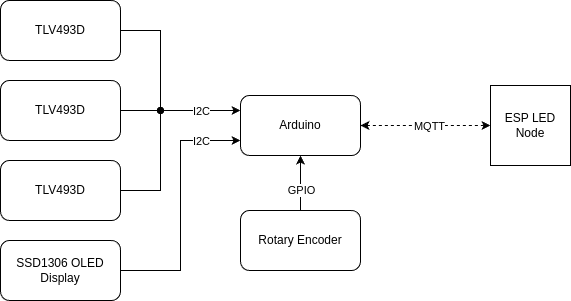

The diagram above was exported from draw.io. Its source (the exported page's mxGraphModel, read from the mxfile embedded in the PNG):
<mxGraphModel dx="972" dy="536" grid="1" gridSize="10" guides="1" tooltips="1" connect="1" arrows="1" fold="1" page="1" pageScale="1" pageWidth="850" pageHeight="1100" math="0" shadow="0">
  <root>
    <mxCell id="0" />
    <mxCell id="1" parent="0" />
    <mxCell id="nK5MsP_ftdeYtj11sbnj-13" style="edgeStyle=orthogonalEdgeStyle;rounded=0;orthogonalLoop=1;jettySize=auto;html=1;exitX=1;exitY=0.5;exitDx=0;exitDy=0;startArrow=none;startFill=0;endArrow=oval;endFill=1;" edge="1" parent="1" source="nK5MsP_ftdeYtj11sbnj-1">
      <mxGeometry relative="1" as="geometry">
        <mxPoint x="200" y="150" as="targetPoint" />
      </mxGeometry>
    </mxCell>
    <mxCell id="nK5MsP_ftdeYtj11sbnj-1" value="TLV493D" style="rounded=1;whiteSpace=wrap;html=1;" vertex="1" parent="1">
      <mxGeometry x="40" y="40" width="120" height="60" as="geometry" />
    </mxCell>
    <mxCell id="nK5MsP_ftdeYtj11sbnj-5" style="edgeStyle=orthogonalEdgeStyle;rounded=0;orthogonalLoop=1;jettySize=auto;html=1;exitX=1;exitY=0.5;exitDx=0;exitDy=0;entryX=0;entryY=0.25;entryDx=0;entryDy=0;" edge="1" parent="1" source="nK5MsP_ftdeYtj11sbnj-2" target="nK5MsP_ftdeYtj11sbnj-4">
      <mxGeometry relative="1" as="geometry" />
    </mxCell>
    <mxCell id="nK5MsP_ftdeYtj11sbnj-15" value="I2C" style="edgeLabel;html=1;align=center;verticalAlign=middle;resizable=0;points=[];" vertex="1" connectable="0" parent="nK5MsP_ftdeYtj11sbnj-5">
      <mxGeometry x="0.2833" y="-1" relative="1" as="geometry">
        <mxPoint x="3" y="-1" as="offset" />
      </mxGeometry>
    </mxCell>
    <mxCell id="nK5MsP_ftdeYtj11sbnj-2" value="TLV493D" style="rounded=1;whiteSpace=wrap;html=1;" vertex="1" parent="1">
      <mxGeometry x="40" y="120" width="120" height="60" as="geometry" />
    </mxCell>
    <mxCell id="nK5MsP_ftdeYtj11sbnj-14" style="edgeStyle=orthogonalEdgeStyle;rounded=0;orthogonalLoop=1;jettySize=auto;html=1;exitX=1;exitY=0.5;exitDx=0;exitDy=0;startArrow=none;startFill=0;endArrow=oval;endFill=1;" edge="1" parent="1" source="nK5MsP_ftdeYtj11sbnj-3">
      <mxGeometry relative="1" as="geometry">
        <mxPoint x="200" y="150" as="targetPoint" />
      </mxGeometry>
    </mxCell>
    <mxCell id="nK5MsP_ftdeYtj11sbnj-3" value="TLV493D" style="rounded=1;whiteSpace=wrap;html=1;" vertex="1" parent="1">
      <mxGeometry x="40" y="200" width="120" height="60" as="geometry" />
    </mxCell>
    <mxCell id="nK5MsP_ftdeYtj11sbnj-11" style="edgeStyle=orthogonalEdgeStyle;rounded=0;orthogonalLoop=1;jettySize=auto;html=1;exitX=1;exitY=0.5;exitDx=0;exitDy=0;entryX=0;entryY=0.5;entryDx=0;entryDy=0;startArrow=classic;startFill=1;dashed=1;" edge="1" parent="1" source="nK5MsP_ftdeYtj11sbnj-4" target="nK5MsP_ftdeYtj11sbnj-10">
      <mxGeometry relative="1" as="geometry" />
    </mxCell>
    <mxCell id="nK5MsP_ftdeYtj11sbnj-12" value="MQTT" style="edgeLabel;html=1;align=center;verticalAlign=middle;resizable=0;points=[];" vertex="1" connectable="0" parent="nK5MsP_ftdeYtj11sbnj-11">
      <mxGeometry x="-0.125" y="1" relative="1" as="geometry">
        <mxPoint x="11" y="1" as="offset" />
      </mxGeometry>
    </mxCell>
    <mxCell id="nK5MsP_ftdeYtj11sbnj-4" value="Arduino" style="rounded=1;whiteSpace=wrap;html=1;" vertex="1" parent="1">
      <mxGeometry x="280" y="135" width="120" height="60" as="geometry" />
    </mxCell>
    <mxCell id="nK5MsP_ftdeYtj11sbnj-9" style="edgeStyle=orthogonalEdgeStyle;rounded=0;orthogonalLoop=1;jettySize=auto;html=1;exitX=0.5;exitY=0;exitDx=0;exitDy=0;entryX=0.5;entryY=1;entryDx=0;entryDy=0;" edge="1" parent="1" source="nK5MsP_ftdeYtj11sbnj-8" target="nK5MsP_ftdeYtj11sbnj-4">
      <mxGeometry relative="1" as="geometry" />
    </mxCell>
    <mxCell id="nK5MsP_ftdeYtj11sbnj-16" value="GPIO" style="edgeLabel;html=1;align=center;verticalAlign=middle;resizable=0;points=[];" vertex="1" connectable="0" parent="nK5MsP_ftdeYtj11sbnj-9">
      <mxGeometry x="0.28" y="-1" relative="1" as="geometry">
        <mxPoint x="-1" y="14" as="offset" />
      </mxGeometry>
    </mxCell>
    <mxCell id="nK5MsP_ftdeYtj11sbnj-8" value="Rotary Encoder" style="rounded=1;whiteSpace=wrap;html=1;" vertex="1" parent="1">
      <mxGeometry x="280" y="250" width="120" height="60" as="geometry" />
    </mxCell>
    <mxCell id="nK5MsP_ftdeYtj11sbnj-10" value="ESP LED Node" style="whiteSpace=wrap;html=1;aspect=fixed;" vertex="1" parent="1">
      <mxGeometry x="530" y="125" width="80" height="80" as="geometry" />
    </mxCell>
    <mxCell id="nK5MsP_ftdeYtj11sbnj-18" style="edgeStyle=orthogonalEdgeStyle;rounded=0;orthogonalLoop=1;jettySize=auto;html=1;exitX=1;exitY=0.5;exitDx=0;exitDy=0;entryX=0;entryY=0.75;entryDx=0;entryDy=0;startArrow=none;startFill=0;endArrow=classic;endFill=1;" edge="1" parent="1" source="nK5MsP_ftdeYtj11sbnj-17" target="nK5MsP_ftdeYtj11sbnj-4">
      <mxGeometry relative="1" as="geometry" />
    </mxCell>
    <mxCell id="nK5MsP_ftdeYtj11sbnj-19" value="I2C" style="edgeLabel;html=1;align=center;verticalAlign=middle;resizable=0;points=[];" vertex="1" connectable="0" parent="nK5MsP_ftdeYtj11sbnj-18">
      <mxGeometry x="0.648" y="-1" relative="1" as="geometry">
        <mxPoint x="4" y="-1" as="offset" />
      </mxGeometry>
    </mxCell>
    <mxCell id="nK5MsP_ftdeYtj11sbnj-17" value="SSD1306 OLED Display" style="rounded=1;whiteSpace=wrap;html=1;" vertex="1" parent="1">
      <mxGeometry x="40" y="280" width="120" height="60" as="geometry" />
    </mxCell>
  </root>
</mxGraphModel>